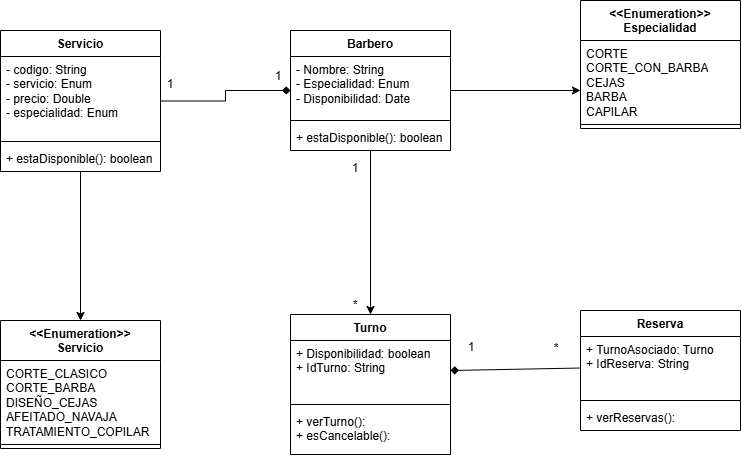

The diagram above was exported from draw.io. Its source (the exported page's mxGraphModel, read from the mxfile embedded in the PNG):
<mxGraphModel dx="976" dy="542" grid="0" gridSize="10" guides="1" tooltips="1" connect="1" arrows="1" fold="1" page="1" pageScale="1" pageWidth="850" pageHeight="1100" background="light-dark(#ffffff, #121212)" math="0" shadow="0">
  <root>
    <mxCell id="0" />
    <mxCell id="1" parent="0" />
    <mxCell id="SogkT-wLch6cKtsJrtTw-23" edge="1" parent="1" source="SogkT-wLch6cKtsJrtTw-1" style="edgeStyle=orthogonalEdgeStyle;rounded=0;orthogonalLoop=1;jettySize=auto;html=1;entryX=0.5;entryY=0;entryDx=0;entryDy=0;" target="SogkT-wLch6cKtsJrtTw-15">
      <mxGeometry relative="1" as="geometry" />
    </mxCell>
    <mxCell id="SogkT-wLch6cKtsJrtTw-25" edge="1" parent="1" source="SogkT-wLch6cKtsJrtTw-1" style="edgeStyle=orthogonalEdgeStyle;rounded=0;orthogonalLoop=1;jettySize=auto;html=1;entryX=0;entryY=0.5;entryDx=0;entryDy=0;startArrow=none;startFill=0;endArrow=diamond;endFill=1;" target="SogkT-wLch6cKtsJrtTw-7">
      <mxGeometry relative="1" as="geometry" />
    </mxCell>
    <mxCell id="SogkT-wLch6cKtsJrtTw-1" parent="1" style="swimlane;fontStyle=1;align=center;verticalAlign=top;childLayout=stackLayout;horizontal=1;startSize=26;horizontalStack=0;resizeParent=1;resizeParentMax=0;resizeLast=0;collapsible=1;marginBottom=0;whiteSpace=wrap;html=1;" value="Servicio" vertex="1">
      <mxGeometry height="141" width="160" x="40" y="80" as="geometry" />
    </mxCell>
    <mxCell id="SogkT-wLch6cKtsJrtTw-2" parent="SogkT-wLch6cKtsJrtTw-1" style="text;strokeColor=none;fillColor=none;align=left;verticalAlign=top;spacingLeft=4;spacingRight=4;overflow=hidden;rotatable=0;points=[[0,0.5],[1,0.5]];portConstraint=eastwest;whiteSpace=wrap;html=1;" value="- codigo: String&lt;div&gt;- servicio: Enum&lt;div&gt;- precio: Double&lt;div&gt;- especialidad: Enum&lt;div&gt;&lt;br&gt;&lt;/div&gt;&lt;/div&gt;&lt;/div&gt;&lt;/div&gt;" vertex="1">
      <mxGeometry height="81" width="160" y="26" as="geometry" />
    </mxCell>
    <mxCell id="SogkT-wLch6cKtsJrtTw-3" parent="SogkT-wLch6cKtsJrtTw-1" style="line;strokeWidth=1;fillColor=none;align=left;verticalAlign=middle;spacingTop=-1;spacingLeft=3;spacingRight=3;rotatable=0;labelPosition=right;points=[];portConstraint=eastwest;strokeColor=inherit;" value="" vertex="1">
      <mxGeometry height="8" width="160" y="107" as="geometry" />
    </mxCell>
    <mxCell id="SogkT-wLch6cKtsJrtTw-4" parent="SogkT-wLch6cKtsJrtTw-1" style="text;strokeColor=none;fillColor=none;align=left;verticalAlign=top;spacingLeft=4;spacingRight=4;overflow=hidden;rotatable=0;points=[[0,0.5],[1,0.5]];portConstraint=eastwest;whiteSpace=wrap;html=1;" value="+ estaDisponible(): boolean" vertex="1">
      <mxGeometry height="26" width="160" y="115" as="geometry" />
    </mxCell>
    <mxCell id="SogkT-wLch6cKtsJrtTw-26" edge="1" parent="1" source="SogkT-wLch6cKtsJrtTw-7" style="edgeStyle=orthogonalEdgeStyle;rounded=0;orthogonalLoop=1;jettySize=auto;html=1;entryX=0.5;entryY=0;entryDx=0;entryDy=0;" target="SogkT-wLch6cKtsJrtTw-11">
      <mxGeometry relative="1" as="geometry" />
    </mxCell>
    <mxCell id="SogkT-wLch6cKtsJrtTw-7" parent="1" style="swimlane;fontStyle=1;align=center;verticalAlign=top;childLayout=stackLayout;horizontal=1;startSize=26;horizontalStack=0;resizeParent=1;resizeParentMax=0;resizeLast=0;collapsible=1;marginBottom=0;whiteSpace=wrap;html=1;" value="Barbero" vertex="1">
      <mxGeometry height="120" width="160" x="330" y="80" as="geometry" />
    </mxCell>
    <mxCell id="SogkT-wLch6cKtsJrtTw-8" parent="SogkT-wLch6cKtsJrtTw-7" style="text;strokeColor=none;fillColor=none;align=left;verticalAlign=top;spacingLeft=4;spacingRight=4;overflow=hidden;rotatable=0;points=[[0,0.5],[1,0.5]];portConstraint=eastwest;whiteSpace=wrap;html=1;" value="&lt;div&gt;- Nombre: String&lt;/div&gt;&lt;div&gt;- Especialidad: Enum&lt;/div&gt;&lt;div&gt;- Disponibilidad: Date&lt;/div&gt;&lt;div&gt;&lt;br&gt;&lt;/div&gt;" vertex="1">
      <mxGeometry height="60" width="160" y="26" as="geometry" />
    </mxCell>
    <mxCell id="SogkT-wLch6cKtsJrtTw-9" parent="SogkT-wLch6cKtsJrtTw-7" style="line;strokeWidth=1;fillColor=none;align=left;verticalAlign=middle;spacingTop=-1;spacingLeft=3;spacingRight=3;rotatable=0;labelPosition=right;points=[];portConstraint=eastwest;strokeColor=inherit;" value="" vertex="1">
      <mxGeometry height="8" width="160" y="86" as="geometry" />
    </mxCell>
    <mxCell id="SogkT-wLch6cKtsJrtTw-10" parent="SogkT-wLch6cKtsJrtTw-7" style="text;strokeColor=none;fillColor=none;align=left;verticalAlign=top;spacingLeft=4;spacingRight=4;overflow=hidden;rotatable=0;points=[[0,0.5],[1,0.5]];portConstraint=eastwest;whiteSpace=wrap;html=1;" value="+ estaDisponible(): boolean" vertex="1">
      <mxGeometry height="26" width="160" y="94" as="geometry" />
    </mxCell>
    <mxCell id="SogkT-wLch6cKtsJrtTw-11" parent="1" style="swimlane;fontStyle=1;align=center;verticalAlign=top;childLayout=stackLayout;horizontal=1;startSize=26;horizontalStack=0;resizeParent=1;resizeParentMax=0;resizeLast=0;collapsible=1;marginBottom=0;whiteSpace=wrap;html=1;" value="Turno" vertex="1">
      <mxGeometry height="140" width="160" x="330" y="364" as="geometry" />
    </mxCell>
    <mxCell id="SogkT-wLch6cKtsJrtTw-12" parent="SogkT-wLch6cKtsJrtTw-11" style="text;strokeColor=none;fillColor=none;align=left;verticalAlign=top;spacingLeft=4;spacingRight=4;overflow=hidden;rotatable=0;points=[[0,0.5],[1,0.5]];portConstraint=eastwest;whiteSpace=wrap;html=1;" value="+ Disponibilidad: boolean&amp;nbsp;&lt;div&gt;&lt;div&gt;+ IdTurno: String&amp;nbsp;&lt;div&gt;&lt;br&gt;&lt;/div&gt;&lt;/div&gt;&lt;div&gt;&lt;br&gt;&lt;/div&gt;&lt;/div&gt;" vertex="1">
      <mxGeometry height="60" width="160" y="26" as="geometry" />
    </mxCell>
    <mxCell id="SogkT-wLch6cKtsJrtTw-13" parent="SogkT-wLch6cKtsJrtTw-11" style="line;strokeWidth=1;fillColor=none;align=left;verticalAlign=middle;spacingTop=-1;spacingLeft=3;spacingRight=3;rotatable=0;labelPosition=right;points=[];portConstraint=eastwest;strokeColor=inherit;" value="" vertex="1">
      <mxGeometry height="8" width="160" y="86" as="geometry" />
    </mxCell>
    <mxCell id="SogkT-wLch6cKtsJrtTw-14" parent="SogkT-wLch6cKtsJrtTw-11" style="text;strokeColor=none;fillColor=none;align=left;verticalAlign=top;spacingLeft=4;spacingRight=4;overflow=hidden;rotatable=0;points=[[0,0.5],[1,0.5]];portConstraint=eastwest;whiteSpace=wrap;html=1;" value="+ verTurno():&lt;div&gt;+ esCancelable():&lt;/div&gt;&lt;div&gt;&lt;br&gt;&lt;div&gt;&amp;nbsp;&lt;/div&gt;&lt;/div&gt;" vertex="1">
      <mxGeometry height="46" width="160" y="94" as="geometry" />
    </mxCell>
    <mxCell id="SogkT-wLch6cKtsJrtTw-15" parent="1" style="swimlane;fontStyle=1;align=center;verticalAlign=top;childLayout=stackLayout;horizontal=1;startSize=40;horizontalStack=0;resizeParent=1;resizeParentMax=0;resizeLast=0;collapsible=1;marginBottom=0;whiteSpace=wrap;html=1;" value="&lt;div&gt;&amp;lt;&amp;lt;Enumeration&amp;gt;&amp;gt;&lt;/div&gt;Servicio" vertex="1">
      <mxGeometry height="128" width="160" x="40" y="370" as="geometry" />
    </mxCell>
    <mxCell id="SogkT-wLch6cKtsJrtTw-16" parent="SogkT-wLch6cKtsJrtTw-15" style="text;strokeColor=none;fillColor=none;align=left;verticalAlign=top;spacingLeft=4;spacingRight=4;overflow=hidden;rotatable=0;points=[[0,0.5],[1,0.5]];portConstraint=eastwest;whiteSpace=wrap;html=1;" value="CORTE_CLASICO&lt;div&gt;CORTE_BARBA&lt;/div&gt;&lt;div&gt;DISEÑO_CEJAS&lt;/div&gt;&lt;div&gt;AFEITADO_NAVAJA&lt;/div&gt;&lt;div&gt;TRATAMIENTO_COPILAR&lt;/div&gt;" vertex="1">
      <mxGeometry height="80" width="160" y="40" as="geometry" />
    </mxCell>
    <mxCell id="SogkT-wLch6cKtsJrtTw-17" parent="SogkT-wLch6cKtsJrtTw-15" style="line;strokeWidth=1;fillColor=none;align=left;verticalAlign=middle;spacingTop=-1;spacingLeft=3;spacingRight=3;rotatable=0;labelPosition=right;points=[];portConstraint=eastwest;strokeColor=inherit;" value="" vertex="1">
      <mxGeometry height="8" width="160" y="120" as="geometry" />
    </mxCell>
    <mxCell id="SogkT-wLch6cKtsJrtTw-19" parent="1" style="swimlane;fontStyle=1;align=center;verticalAlign=top;childLayout=stackLayout;horizontal=1;startSize=40;horizontalStack=0;resizeParent=1;resizeParentMax=0;resizeLast=0;collapsible=1;marginBottom=0;whiteSpace=wrap;html=1;" value="&lt;div&gt;&amp;lt;&amp;lt;Enumeration&amp;gt;&amp;gt;&lt;/div&gt;Especialidad" vertex="1">
      <mxGeometry height="128" width="160" x="620" y="50" as="geometry" />
    </mxCell>
    <mxCell id="SogkT-wLch6cKtsJrtTw-20" parent="SogkT-wLch6cKtsJrtTw-19" style="text;strokeColor=none;fillColor=none;align=left;verticalAlign=top;spacingLeft=4;spacingRight=4;overflow=hidden;rotatable=0;points=[[0,0.5],[1,0.5]];portConstraint=eastwest;whiteSpace=wrap;html=1;" value="CORTE&lt;div&gt;CORTE_CON_BARBA&lt;br&gt;CEJAS&lt;/div&gt;&lt;div&gt;BARBA&lt;/div&gt;&lt;div&gt;CAPILAR&lt;/div&gt;" vertex="1">
      <mxGeometry height="80" width="160" y="40" as="geometry" />
    </mxCell>
    <mxCell id="SogkT-wLch6cKtsJrtTw-21" parent="SogkT-wLch6cKtsJrtTw-19" style="line;strokeWidth=1;fillColor=none;align=left;verticalAlign=middle;spacingTop=-1;spacingLeft=3;spacingRight=3;rotatable=0;labelPosition=right;points=[];portConstraint=eastwest;strokeColor=inherit;" value="" vertex="1">
      <mxGeometry height="8" width="160" y="120" as="geometry" />
    </mxCell>
    <mxCell id="SogkT-wLch6cKtsJrtTw-24" edge="1" parent="1" source="SogkT-wLch6cKtsJrtTw-7" style="edgeStyle=orthogonalEdgeStyle;rounded=0;orthogonalLoop=1;jettySize=auto;html=1;entryX=0;entryY=0.625;entryDx=0;entryDy=0;entryPerimeter=0;" target="SogkT-wLch6cKtsJrtTw-20">
      <mxGeometry relative="1" as="geometry" />
    </mxCell>
    <mxCell id="SogkT-wLch6cKtsJrtTw-27" parent="1" style="swimlane;fontStyle=1;align=center;verticalAlign=top;childLayout=stackLayout;horizontal=1;startSize=26;horizontalStack=0;resizeParent=1;resizeParentMax=0;resizeLast=0;collapsible=1;marginBottom=0;whiteSpace=wrap;html=1;" value="Reserva" vertex="1">
      <mxGeometry height="120" width="160" x="620" y="360" as="geometry" />
    </mxCell>
    <mxCell id="SogkT-wLch6cKtsJrtTw-28" parent="SogkT-wLch6cKtsJrtTw-27" style="text;strokeColor=none;fillColor=none;align=left;verticalAlign=top;spacingLeft=4;spacingRight=4;overflow=hidden;rotatable=0;points=[[0,0.5],[1,0.5]];portConstraint=eastwest;whiteSpace=wrap;html=1;" value="+ TurnoAsociado: Turno&lt;br&gt;+ IdReserva: String&amp;nbsp;&lt;div&gt;&lt;br&gt;&lt;/div&gt;&lt;div&gt;&amp;nbsp;&lt;div&gt;&lt;br&gt;&lt;/div&gt;&lt;/div&gt;" vertex="1">
      <mxGeometry height="60" width="160" y="26" as="geometry" />
    </mxCell>
    <mxCell id="SogkT-wLch6cKtsJrtTw-29" parent="SogkT-wLch6cKtsJrtTw-27" style="line;strokeWidth=1;fillColor=none;align=left;verticalAlign=middle;spacingTop=-1;spacingLeft=3;spacingRight=3;rotatable=0;labelPosition=right;points=[];portConstraint=eastwest;strokeColor=inherit;" value="" vertex="1">
      <mxGeometry height="8" width="160" y="86" as="geometry" />
    </mxCell>
    <mxCell id="SogkT-wLch6cKtsJrtTw-30" parent="SogkT-wLch6cKtsJrtTw-27" style="text;strokeColor=none;fillColor=none;align=left;verticalAlign=top;spacingLeft=4;spacingRight=4;overflow=hidden;rotatable=0;points=[[0,0.5],[1,0.5]];portConstraint=eastwest;whiteSpace=wrap;html=1;" value="+ verReservas():&lt;div&gt;&lt;span style=&quot;background-color: transparent; color: light-dark(rgb(0, 0, 0), rgb(255, 255, 255));&quot;&gt;&amp;nbsp;&lt;/span&gt;&lt;/div&gt;" vertex="1">
      <mxGeometry height="26" width="160" y="94" as="geometry" />
    </mxCell>
    <mxCell id="SogkT-wLch6cKtsJrtTw-32" edge="1" parent="1" source="SogkT-wLch6cKtsJrtTw-12" style="endArrow=none;html=1;rounded=0;exitX=1;exitY=0.5;exitDx=0;exitDy=0;startArrow=diamond;startFill=1;" target="SogkT-wLch6cKtsJrtTw-28" value="">
      <mxGeometry height="50" relative="1" width="50" as="geometry">
        <mxPoint x="346" y="319" as="sourcePoint" />
        <mxPoint x="396" y="269" as="targetPoint" />
      </mxGeometry>
    </mxCell>
    <mxCell id="SogkT-wLch6cKtsJrtTw-33" parent="1" style="text;html=1;whiteSpace=wrap;strokeColor=none;fillColor=none;align=center;verticalAlign=middle;rounded=0;" value="1" vertex="1">
      <mxGeometry height="30" width="60" x="481" y="382" as="geometry" />
    </mxCell>
    <mxCell id="SogkT-wLch6cKtsJrtTw-34" parent="1" style="text;html=1;whiteSpace=wrap;strokeColor=none;fillColor=none;align=center;verticalAlign=middle;rounded=0;" value="*" vertex="1">
      <mxGeometry height="30" width="60" x="566" y="383" as="geometry" />
    </mxCell>
    <mxCell id="SogkT-wLch6cKtsJrtTw-35" parent="1" style="text;html=1;whiteSpace=wrap;strokeColor=none;fillColor=none;align=center;verticalAlign=middle;rounded=0;" value="1" vertex="1">
      <mxGeometry height="30" width="60" x="365" y="203" as="geometry" />
    </mxCell>
    <mxCell id="SogkT-wLch6cKtsJrtTw-36" parent="1" style="text;html=1;whiteSpace=wrap;strokeColor=none;fillColor=none;align=center;verticalAlign=middle;rounded=0;" value="*" vertex="1">
      <mxGeometry height="30" width="60" x="365" y="340" as="geometry" />
    </mxCell>
    <mxCell id="SogkT-wLch6cKtsJrtTw-37" parent="1" style="text;html=1;whiteSpace=wrap;strokeColor=none;fillColor=none;align=center;verticalAlign=middle;rounded=0;" value="1" vertex="1">
      <mxGeometry height="30" width="60" x="288" y="111" as="geometry" />
    </mxCell>
    <mxCell id="SogkT-wLch6cKtsJrtTw-38" parent="1" style="text;html=1;whiteSpace=wrap;strokeColor=none;fillColor=none;align=center;verticalAlign=middle;rounded=0;" value="1" vertex="1">
      <mxGeometry height="30" width="60" x="180" y="119" as="geometry" />
    </mxCell>
  </root>
</mxGraphModel>